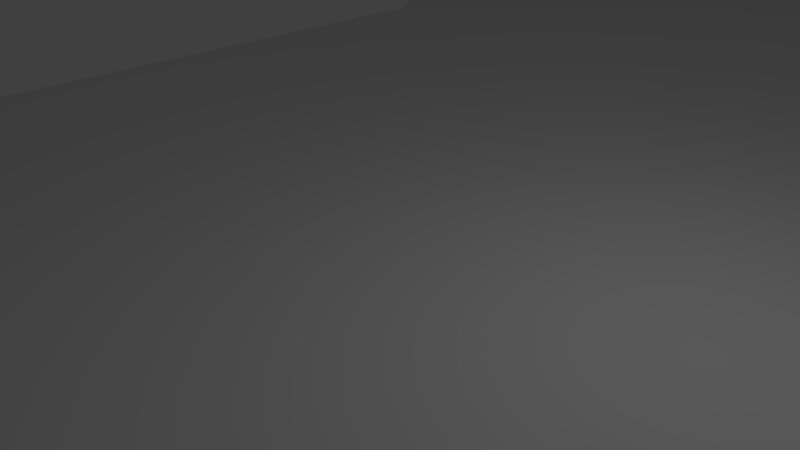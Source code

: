 # Source: TavernFloor.blend  (saved by Blender 2.76.0; exported with 4.5.12 LTS)
import bpy
from mathutils import Matrix  # noqa: F401  (used for matrix-valued properties, if any)

bpy.ops.wm.read_factory_settings(use_empty=True)
scene = bpy.context.scene
scene.name = 'Scene'

# ---- collections
col_collection_1 = bpy.data.collections.new('Collection 1'); scene.collection.children.link(col_collection_1)

# ---- world
world_world = bpy.data.worlds.new('World'); scene.world = world_world
world_world.color = (0.05088, 0.05088, 0.05088)
world_world.use_sun_shadow = False
world_world.sun_shadow_jitter_overblur = 0.0
world_world.cycles.sampling_method = 'MANUAL'
world_world.cycles.sample_map_resolution = 256

# ---- cameras
cam_camera = bpy.data.cameras.new('Camera')
cam_camera.clip_end = 100.0
cam_camera.lens = 35.0
cam_camera.sensor_width = 32.0
cam_camera.sensor_height = 18.0
cam_camera.ortho_scale = 7.314
cam_camera.dof.focus_distance = 0.0
cam_camera.dof.aperture_fstop = 128.0

# ---- lights
light_lamp = bpy.data.lights.new('Lamp', 'POINT')
light_lamp.transmission_factor = 0.0
light_lamp.cutoff_distance = 30.0
light_lamp.energy = 100.0
light_lamp.shadow_buffer_clip_start = 1.001
light_lamp.shadow_soft_size = 0.1
light_lamp.shadow_maximum_resolution = 0.006
light_lamp.use_absolute_resolution = True
light_lamp.cycles.use_multiple_importance_sampling = False

# ---- meshes
me_plane = bpy.data.meshes.new('Plane')
me_plane.from_pydata([(-1.0, -1.0, 0.0), (1.0, -1.0, 0.0), (-1.0, 1.0, 0.0), (1.0, 1.0, 0.0), (-1.0, 0.5001, 0.0), (1.0, 0.5001, 0.0), (1.0, 0.9, 0.0), (-1.0, 0.9, 0.0), (-1.2, 0.76, 0.0), (-1.2, 0.63, 0.0), (1.2, 0.63, 0.0), (1.2, 0.76, 0.0), (-1.0, -0.3586, 0.0), (1.0, -0.3586, 0.0), (-1.0, -0.7586, 0.0), (1.0, -0.7586, 0.0), (1.2, -0.6186, 0.0), (1.2, -0.4886, 0.0), (-1.2, -0.4886, 0.0), (-1.2, -0.6186, 0.0)], [], [(7, 6, 3, 2), (12, 13, 5, 4), (8, 11, 6, 7), (4, 5, 10, 9), (9, 10, 11, 8), (18, 17, 13, 12), (0, 1, 15, 14), (14, 15, 16, 19), (19, 16, 17, 18)])
me_plane.use_remesh_preserve_volume = False
me_plane.use_remesh_preserve_attributes = False
me_plane.use_mirror_vertex_groups = False
me_plane.update()

# ---- objects
ob_plane = bpy.data.objects.new('Plane', me_plane)
ob_lamp = bpy.data.objects.new('Lamp', light_lamp)
ob_camera = bpy.data.objects.new('Camera', cam_camera)

# ---- transforms, parenting, visibility, modifiers, constraints
ob_plane.location = (0.0, 0.0, 0.0)
ob_plane.scale = (10.0, 20.0, 1.0)
ob_plane.lineart.crease_threshold = 0.0
ob_lamp.location = (4.076, 1.005, 5.904)
ob_lamp.rotation_euler = (0.6503, 0.05522, 1.866)
ob_lamp.lock_rotations_4d = False
ob_lamp.empty_display_type = 'ARROWS'
ob_lamp.color = (0.0, 0.0, 0.0, 0.0)
ob_lamp.lineart.crease_threshold = 0.0
ob_camera.location = (7.481, -6.508, 5.344)
ob_camera.rotation_euler = (1.109, 0.01082, 0.8149)
ob_camera.lock_rotations_4d = False
ob_camera.empty_display_type = 'ARROWS'
ob_camera.color = (0.0, 0.0, 0.0, 0.0)
ob_camera.display_type = 'WIRE'
ob_camera.lineart.crease_threshold = 0.0

# ---- collection membership
col_collection_1.objects.link(ob_plane)
col_collection_1.objects.link(ob_lamp)
col_collection_1.objects.link(ob_camera)

# ---- scene / render settings (as saved in the file)
scene.camera = ob_camera
scene.frame_start = 1; scene.frame_end = 250; scene.frame_set(1)
scene.render.engine = 'BLENDER_EEVEE_NEXT'
scene.render.resolution_percentage = 50
scene.render.dither_intensity = 0.0
scene.cycles.use_denoising = False
scene.cycles.samples = 10
scene.cycles.sampling_pattern = 'TABULATED_SOBOL'
scene.cycles.light_sampling_threshold = 0.0
scene.cycles.use_adaptive_sampling = False
scene.cycles.use_light_tree = False
scene.cycles.blur_glossy = 0.0
scene.cycles.pixel_filter_type = 'GAUSSIAN'
scene.cycles.sample_clamp_indirect = 0.0
scene.view_settings.view_transform = 'Standard'
bpy.context.view_layer.update()
